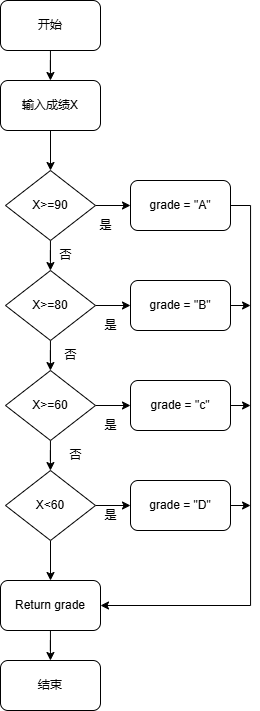

The diagram above was exported from draw.io. Its source (the exported page's mxGraphModel, read from the mxfile embedded in the PNG):
<mxGraphModel dx="647" dy="705" grid="1" gridSize="10" guides="1" tooltips="1" connect="1" arrows="1" fold="1" page="1" pageScale="1" pageWidth="827" pageHeight="1169" math="0" shadow="0">
  <root>
    <mxCell id="0" />
    <mxCell id="1" parent="0" />
    <mxCell id="veDIQKYLvGoRyAwTcNHf-15" value="" style="edgeStyle=orthogonalEdgeStyle;rounded=0;orthogonalLoop=1;jettySize=auto;html=1;" edge="1" parent="1" source="veDIQKYLvGoRyAwTcNHf-9" target="veDIQKYLvGoRyAwTcNHf-10">
      <mxGeometry relative="1" as="geometry" />
    </mxCell>
    <mxCell id="veDIQKYLvGoRyAwTcNHf-9" value="开始" style="rounded=1;whiteSpace=wrap;html=1;" vertex="1" parent="1">
      <mxGeometry x="160" y="80" width="100" height="50" as="geometry" />
    </mxCell>
    <mxCell id="veDIQKYLvGoRyAwTcNHf-14" value="" style="edgeStyle=orthogonalEdgeStyle;rounded=0;orthogonalLoop=1;jettySize=auto;html=1;" edge="1" parent="1" source="veDIQKYLvGoRyAwTcNHf-10" target="veDIQKYLvGoRyAwTcNHf-11">
      <mxGeometry relative="1" as="geometry" />
    </mxCell>
    <mxCell id="veDIQKYLvGoRyAwTcNHf-10" value="输入成绩X" style="rounded=1;whiteSpace=wrap;html=1;" vertex="1" parent="1">
      <mxGeometry x="160" y="160" width="100" height="50" as="geometry" />
    </mxCell>
    <mxCell id="veDIQKYLvGoRyAwTcNHf-24" value="" style="edgeStyle=orthogonalEdgeStyle;rounded=0;orthogonalLoop=1;jettySize=auto;html=1;" edge="1" parent="1" source="veDIQKYLvGoRyAwTcNHf-11" target="veDIQKYLvGoRyAwTcNHf-16">
      <mxGeometry relative="1" as="geometry" />
    </mxCell>
    <mxCell id="veDIQKYLvGoRyAwTcNHf-28" value="" style="edgeStyle=orthogonalEdgeStyle;rounded=0;orthogonalLoop=1;jettySize=auto;html=1;" edge="1" parent="1" source="veDIQKYLvGoRyAwTcNHf-11" target="veDIQKYLvGoRyAwTcNHf-17">
      <mxGeometry relative="1" as="geometry" />
    </mxCell>
    <mxCell id="veDIQKYLvGoRyAwTcNHf-11" value="X&amp;gt;=90" style="rhombus;whiteSpace=wrap;html=1;" vertex="1" parent="1">
      <mxGeometry x="165" y="250" width="90" height="70" as="geometry" />
    </mxCell>
    <mxCell id="veDIQKYLvGoRyAwTcNHf-37" style="edgeStyle=orthogonalEdgeStyle;rounded=0;orthogonalLoop=1;jettySize=auto;html=1;exitX=1;exitY=0.5;exitDx=0;exitDy=0;entryX=1;entryY=0.5;entryDx=0;entryDy=0;" edge="1" parent="1" source="veDIQKYLvGoRyAwTcNHf-16" target="veDIQKYLvGoRyAwTcNHf-32">
      <mxGeometry relative="1" as="geometry" />
    </mxCell>
    <mxCell id="veDIQKYLvGoRyAwTcNHf-16" value="grade = &quot;A&quot;" style="rounded=1;whiteSpace=wrap;html=1;" vertex="1" parent="1">
      <mxGeometry x="290" y="260" width="100" height="50" as="geometry" />
    </mxCell>
    <mxCell id="veDIQKYLvGoRyAwTcNHf-25" value="" style="edgeStyle=orthogonalEdgeStyle;rounded=0;orthogonalLoop=1;jettySize=auto;html=1;" edge="1" parent="1" source="veDIQKYLvGoRyAwTcNHf-17" target="veDIQKYLvGoRyAwTcNHf-18">
      <mxGeometry relative="1" as="geometry" />
    </mxCell>
    <mxCell id="veDIQKYLvGoRyAwTcNHf-29" value="" style="edgeStyle=orthogonalEdgeStyle;rounded=0;orthogonalLoop=1;jettySize=auto;html=1;" edge="1" parent="1" source="veDIQKYLvGoRyAwTcNHf-17" target="veDIQKYLvGoRyAwTcNHf-19">
      <mxGeometry relative="1" as="geometry" />
    </mxCell>
    <mxCell id="veDIQKYLvGoRyAwTcNHf-17" value="X&amp;gt;=80" style="rhombus;whiteSpace=wrap;html=1;" vertex="1" parent="1">
      <mxGeometry x="165" y="350" width="90" height="70" as="geometry" />
    </mxCell>
    <mxCell id="veDIQKYLvGoRyAwTcNHf-38" style="edgeStyle=orthogonalEdgeStyle;rounded=0;orthogonalLoop=1;jettySize=auto;html=1;exitX=1;exitY=0.5;exitDx=0;exitDy=0;" edge="1" parent="1" source="veDIQKYLvGoRyAwTcNHf-18">
      <mxGeometry relative="1" as="geometry">
        <mxPoint x="410" y="385.58823529411757" as="targetPoint" />
      </mxGeometry>
    </mxCell>
    <mxCell id="veDIQKYLvGoRyAwTcNHf-18" value="grade = &quot;B&quot;" style="rounded=1;whiteSpace=wrap;html=1;" vertex="1" parent="1">
      <mxGeometry x="290" y="360" width="100" height="50" as="geometry" />
    </mxCell>
    <mxCell id="veDIQKYLvGoRyAwTcNHf-26" value="" style="edgeStyle=orthogonalEdgeStyle;rounded=0;orthogonalLoop=1;jettySize=auto;html=1;" edge="1" parent="1" source="veDIQKYLvGoRyAwTcNHf-19" target="veDIQKYLvGoRyAwTcNHf-21">
      <mxGeometry relative="1" as="geometry" />
    </mxCell>
    <mxCell id="veDIQKYLvGoRyAwTcNHf-30" value="" style="edgeStyle=orthogonalEdgeStyle;rounded=0;orthogonalLoop=1;jettySize=auto;html=1;" edge="1" parent="1" source="veDIQKYLvGoRyAwTcNHf-19" target="veDIQKYLvGoRyAwTcNHf-22">
      <mxGeometry relative="1" as="geometry" />
    </mxCell>
    <mxCell id="veDIQKYLvGoRyAwTcNHf-19" value="X&amp;gt;=60" style="rhombus;whiteSpace=wrap;html=1;" vertex="1" parent="1">
      <mxGeometry x="165" y="450" width="90" height="70" as="geometry" />
    </mxCell>
    <mxCell id="veDIQKYLvGoRyAwTcNHf-39" style="edgeStyle=orthogonalEdgeStyle;rounded=0;orthogonalLoop=1;jettySize=auto;html=1;exitX=1;exitY=0.5;exitDx=0;exitDy=0;" edge="1" parent="1" source="veDIQKYLvGoRyAwTcNHf-21">
      <mxGeometry relative="1" as="geometry">
        <mxPoint x="410" y="485.58823529411757" as="targetPoint" />
      </mxGeometry>
    </mxCell>
    <mxCell id="veDIQKYLvGoRyAwTcNHf-21" value="grade = &quot;c&quot;" style="rounded=1;whiteSpace=wrap;html=1;" vertex="1" parent="1">
      <mxGeometry x="290" y="460" width="100" height="50" as="geometry" />
    </mxCell>
    <mxCell id="veDIQKYLvGoRyAwTcNHf-27" value="" style="edgeStyle=orthogonalEdgeStyle;rounded=0;orthogonalLoop=1;jettySize=auto;html=1;" edge="1" parent="1" source="veDIQKYLvGoRyAwTcNHf-22" target="veDIQKYLvGoRyAwTcNHf-23">
      <mxGeometry relative="1" as="geometry" />
    </mxCell>
    <mxCell id="veDIQKYLvGoRyAwTcNHf-33" value="" style="edgeStyle=orthogonalEdgeStyle;rounded=0;orthogonalLoop=1;jettySize=auto;html=1;" edge="1" parent="1" source="veDIQKYLvGoRyAwTcNHf-22" target="veDIQKYLvGoRyAwTcNHf-32">
      <mxGeometry relative="1" as="geometry" />
    </mxCell>
    <mxCell id="veDIQKYLvGoRyAwTcNHf-22" value="X&amp;lt;60" style="rhombus;whiteSpace=wrap;html=1;" vertex="1" parent="1">
      <mxGeometry x="165" y="550" width="90" height="70" as="geometry" />
    </mxCell>
    <mxCell id="veDIQKYLvGoRyAwTcNHf-40" style="edgeStyle=orthogonalEdgeStyle;rounded=0;orthogonalLoop=1;jettySize=auto;html=1;exitX=1;exitY=0.5;exitDx=0;exitDy=0;" edge="1" parent="1" source="veDIQKYLvGoRyAwTcNHf-23">
      <mxGeometry relative="1" as="geometry">
        <mxPoint x="410" y="585.5882352941178" as="targetPoint" />
      </mxGeometry>
    </mxCell>
    <mxCell id="veDIQKYLvGoRyAwTcNHf-23" value="grade = &quot;D&quot;" style="rounded=1;whiteSpace=wrap;html=1;" vertex="1" parent="1">
      <mxGeometry x="290" y="560" width="100" height="50" as="geometry" />
    </mxCell>
    <mxCell id="veDIQKYLvGoRyAwTcNHf-35" value="" style="edgeStyle=orthogonalEdgeStyle;rounded=0;orthogonalLoop=1;jettySize=auto;html=1;" edge="1" parent="1" source="veDIQKYLvGoRyAwTcNHf-32" target="veDIQKYLvGoRyAwTcNHf-34">
      <mxGeometry relative="1" as="geometry" />
    </mxCell>
    <mxCell id="veDIQKYLvGoRyAwTcNHf-32" value="Return grade" style="rounded=1;whiteSpace=wrap;html=1;" vertex="1" parent="1">
      <mxGeometry x="160" y="660" width="100" height="50" as="geometry" />
    </mxCell>
    <mxCell id="veDIQKYLvGoRyAwTcNHf-34" value="结束" style="rounded=1;whiteSpace=wrap;html=1;" vertex="1" parent="1">
      <mxGeometry x="160" y="740" width="100" height="50" as="geometry" />
    </mxCell>
    <mxCell id="veDIQKYLvGoRyAwTcNHf-41" value="是" style="text;html=1;align=center;verticalAlign=middle;resizable=0;points=[];autosize=1;strokeColor=none;fillColor=none;" vertex="1" parent="1">
      <mxGeometry x="245" y="290" width="40" height="30" as="geometry" />
    </mxCell>
    <mxCell id="veDIQKYLvGoRyAwTcNHf-42" value="是" style="text;html=1;align=center;verticalAlign=middle;resizable=0;points=[];autosize=1;strokeColor=none;fillColor=none;" vertex="1" parent="1">
      <mxGeometry x="250" y="390" width="40" height="30" as="geometry" />
    </mxCell>
    <mxCell id="veDIQKYLvGoRyAwTcNHf-43" value="是" style="text;html=1;align=center;verticalAlign=middle;resizable=0;points=[];autosize=1;strokeColor=none;fillColor=none;" vertex="1" parent="1">
      <mxGeometry x="250" y="490" width="40" height="30" as="geometry" />
    </mxCell>
    <mxCell id="veDIQKYLvGoRyAwTcNHf-44" value="是" style="text;html=1;align=center;verticalAlign=middle;resizable=0;points=[];autosize=1;strokeColor=none;fillColor=none;" vertex="1" parent="1">
      <mxGeometry x="250" y="580" width="40" height="30" as="geometry" />
    </mxCell>
    <mxCell id="veDIQKYLvGoRyAwTcNHf-45" value="否" style="text;html=1;align=center;verticalAlign=middle;resizable=0;points=[];autosize=1;strokeColor=none;fillColor=none;" vertex="1" parent="1">
      <mxGeometry x="205" y="320" width="40" height="30" as="geometry" />
    </mxCell>
    <mxCell id="veDIQKYLvGoRyAwTcNHf-47" value="否" style="text;html=1;align=center;verticalAlign=middle;resizable=0;points=[];autosize=1;strokeColor=none;fillColor=none;" vertex="1" parent="1">
      <mxGeometry x="210" y="420" width="40" height="30" as="geometry" />
    </mxCell>
    <mxCell id="veDIQKYLvGoRyAwTcNHf-48" value="否" style="text;html=1;align=center;verticalAlign=middle;resizable=0;points=[];autosize=1;strokeColor=none;fillColor=none;" vertex="1" parent="1">
      <mxGeometry x="215" y="520" width="40" height="30" as="geometry" />
    </mxCell>
  </root>
</mxGraphModel>